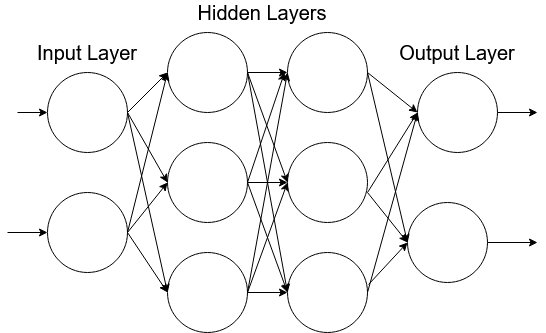

The diagram above was exported from draw.io. Its source (the exported page's mxGraphModel, read from the mxfile embedded in the PNG):
<mxGraphModel dx="1422" dy="801" grid="1" gridSize="10" guides="1" tooltips="1" connect="1" arrows="1" fold="1" page="1" pageScale="1" pageWidth="850" pageHeight="1100" math="0" shadow="0">
  <root>
    <mxCell id="0" />
    <mxCell id="1" parent="0" />
    <mxCell id="XUZSsAt1FHEAE7t63W8s-1" value="" style="ellipse;whiteSpace=wrap;html=1;aspect=fixed;" vertex="1" parent="1">
      <mxGeometry x="80" y="280" width="80" height="80" as="geometry" />
    </mxCell>
    <mxCell id="XUZSsAt1FHEAE7t63W8s-2" value="" style="ellipse;whiteSpace=wrap;html=1;aspect=fixed;" vertex="1" parent="1">
      <mxGeometry x="80" y="400" width="80" height="80" as="geometry" />
    </mxCell>
    <mxCell id="XUZSsAt1FHEAE7t63W8s-3" value="" style="ellipse;whiteSpace=wrap;html=1;aspect=fixed;" vertex="1" parent="1">
      <mxGeometry x="200" y="240" width="80" height="80" as="geometry" />
    </mxCell>
    <mxCell id="XUZSsAt1FHEAE7t63W8s-4" value="" style="ellipse;whiteSpace=wrap;html=1;aspect=fixed;" vertex="1" parent="1">
      <mxGeometry x="200" y="350" width="80" height="80" as="geometry" />
    </mxCell>
    <mxCell id="XUZSsAt1FHEAE7t63W8s-5" value="" style="ellipse;whiteSpace=wrap;html=1;aspect=fixed;" vertex="1" parent="1">
      <mxGeometry x="200" y="460" width="80" height="80" as="geometry" />
    </mxCell>
    <mxCell id="XUZSsAt1FHEAE7t63W8s-6" value="" style="ellipse;whiteSpace=wrap;html=1;aspect=fixed;" vertex="1" parent="1">
      <mxGeometry x="320" y="240" width="80" height="80" as="geometry" />
    </mxCell>
    <mxCell id="XUZSsAt1FHEAE7t63W8s-7" value="" style="ellipse;whiteSpace=wrap;html=1;aspect=fixed;" vertex="1" parent="1">
      <mxGeometry x="320" y="350" width="80" height="80" as="geometry" />
    </mxCell>
    <mxCell id="XUZSsAt1FHEAE7t63W8s-8" value="" style="ellipse;whiteSpace=wrap;html=1;aspect=fixed;" vertex="1" parent="1">
      <mxGeometry x="320" y="460" width="80" height="80" as="geometry" />
    </mxCell>
    <mxCell id="XUZSsAt1FHEAE7t63W8s-9" value="" style="ellipse;whiteSpace=wrap;html=1;aspect=fixed;" vertex="1" parent="1">
      <mxGeometry x="450" y="280" width="80" height="80" as="geometry" />
    </mxCell>
    <mxCell id="XUZSsAt1FHEAE7t63W8s-10" value="" style="ellipse;whiteSpace=wrap;html=1;aspect=fixed;" vertex="1" parent="1">
      <mxGeometry x="440" y="410" width="80" height="80" as="geometry" />
    </mxCell>
    <mxCell id="XUZSsAt1FHEAE7t63W8s-13" value="" style="endArrow=classic;html=1;exitX=1;exitY=0.5;exitDx=0;exitDy=0;entryX=0;entryY=0.5;entryDx=0;entryDy=0;" edge="1" parent="1" source="XUZSsAt1FHEAE7t63W8s-1" target="XUZSsAt1FHEAE7t63W8s-3">
      <mxGeometry width="50" height="50" relative="1" as="geometry">
        <mxPoint x="400" y="400" as="sourcePoint" />
        <mxPoint x="450" y="350" as="targetPoint" />
      </mxGeometry>
    </mxCell>
    <mxCell id="XUZSsAt1FHEAE7t63W8s-14" value="" style="endArrow=classic;html=1;exitX=1;exitY=0.5;exitDx=0;exitDy=0;entryX=0;entryY=0.5;entryDx=0;entryDy=0;" edge="1" parent="1" source="XUZSsAt1FHEAE7t63W8s-1" target="XUZSsAt1FHEAE7t63W8s-4">
      <mxGeometry width="50" height="50" relative="1" as="geometry">
        <mxPoint x="400" y="400" as="sourcePoint" />
        <mxPoint x="450" y="350" as="targetPoint" />
      </mxGeometry>
    </mxCell>
    <mxCell id="XUZSsAt1FHEAE7t63W8s-15" value="" style="endArrow=classic;html=1;exitX=1;exitY=0.5;exitDx=0;exitDy=0;entryX=0;entryY=0.5;entryDx=0;entryDy=0;" edge="1" parent="1" source="XUZSsAt1FHEAE7t63W8s-2" target="XUZSsAt1FHEAE7t63W8s-4">
      <mxGeometry width="50" height="50" relative="1" as="geometry">
        <mxPoint x="400" y="400" as="sourcePoint" />
        <mxPoint x="450" y="350" as="targetPoint" />
      </mxGeometry>
    </mxCell>
    <mxCell id="XUZSsAt1FHEAE7t63W8s-16" value="" style="endArrow=classic;html=1;exitX=1;exitY=0.5;exitDx=0;exitDy=0;entryX=0;entryY=0.5;entryDx=0;entryDy=0;" edge="1" parent="1" source="XUZSsAt1FHEAE7t63W8s-1" target="XUZSsAt1FHEAE7t63W8s-5">
      <mxGeometry width="50" height="50" relative="1" as="geometry">
        <mxPoint x="400" y="400" as="sourcePoint" />
        <mxPoint x="450" y="350" as="targetPoint" />
      </mxGeometry>
    </mxCell>
    <mxCell id="XUZSsAt1FHEAE7t63W8s-17" value="" style="endArrow=classic;html=1;exitX=1;exitY=0.5;exitDx=0;exitDy=0;" edge="1" parent="1" source="XUZSsAt1FHEAE7t63W8s-2">
      <mxGeometry width="50" height="50" relative="1" as="geometry">
        <mxPoint x="400" y="400" as="sourcePoint" />
        <mxPoint x="200" y="500" as="targetPoint" />
      </mxGeometry>
    </mxCell>
    <mxCell id="XUZSsAt1FHEAE7t63W8s-18" value="" style="endArrow=classic;html=1;entryX=0;entryY=0.5;entryDx=0;entryDy=0;" edge="1" parent="1" target="XUZSsAt1FHEAE7t63W8s-3">
      <mxGeometry width="50" height="50" relative="1" as="geometry">
        <mxPoint x="160" y="440" as="sourcePoint" />
        <mxPoint x="450" y="350" as="targetPoint" />
      </mxGeometry>
    </mxCell>
    <mxCell id="XUZSsAt1FHEAE7t63W8s-19" value="" style="endArrow=classic;html=1;exitX=1;exitY=0.5;exitDx=0;exitDy=0;entryX=0;entryY=0.5;entryDx=0;entryDy=0;" edge="1" parent="1" source="XUZSsAt1FHEAE7t63W8s-3" target="XUZSsAt1FHEAE7t63W8s-6">
      <mxGeometry width="50" height="50" relative="1" as="geometry">
        <mxPoint x="400" y="400" as="sourcePoint" />
        <mxPoint x="450" y="350" as="targetPoint" />
      </mxGeometry>
    </mxCell>
    <mxCell id="XUZSsAt1FHEAE7t63W8s-20" value="" style="endArrow=classic;html=1;exitX=1;exitY=0.5;exitDx=0;exitDy=0;entryX=0;entryY=0.5;entryDx=0;entryDy=0;" edge="1" parent="1" source="XUZSsAt1FHEAE7t63W8s-3" target="XUZSsAt1FHEAE7t63W8s-7">
      <mxGeometry width="50" height="50" relative="1" as="geometry">
        <mxPoint x="400" y="400" as="sourcePoint" />
        <mxPoint x="450" y="350" as="targetPoint" />
      </mxGeometry>
    </mxCell>
    <mxCell id="XUZSsAt1FHEAE7t63W8s-21" value="" style="endArrow=classic;html=1;exitX=1;exitY=0.5;exitDx=0;exitDy=0;entryX=0;entryY=0.5;entryDx=0;entryDy=0;" edge="1" parent="1" source="XUZSsAt1FHEAE7t63W8s-3" target="XUZSsAt1FHEAE7t63W8s-8">
      <mxGeometry width="50" height="50" relative="1" as="geometry">
        <mxPoint x="400" y="400" as="sourcePoint" />
        <mxPoint x="450" y="350" as="targetPoint" />
      </mxGeometry>
    </mxCell>
    <mxCell id="XUZSsAt1FHEAE7t63W8s-22" value="" style="endArrow=classic;html=1;exitX=1;exitY=0.5;exitDx=0;exitDy=0;" edge="1" parent="1" source="XUZSsAt1FHEAE7t63W8s-4">
      <mxGeometry width="50" height="50" relative="1" as="geometry">
        <mxPoint x="400" y="400" as="sourcePoint" />
        <mxPoint x="317" y="280" as="targetPoint" />
      </mxGeometry>
    </mxCell>
    <mxCell id="XUZSsAt1FHEAE7t63W8s-23" value="" style="endArrow=classic;html=1;exitX=1;exitY=0.5;exitDx=0;exitDy=0;entryX=0;entryY=0.5;entryDx=0;entryDy=0;" edge="1" parent="1" source="XUZSsAt1FHEAE7t63W8s-4" target="XUZSsAt1FHEAE7t63W8s-7">
      <mxGeometry width="50" height="50" relative="1" as="geometry">
        <mxPoint x="400" y="400" as="sourcePoint" />
        <mxPoint x="450" y="350" as="targetPoint" />
      </mxGeometry>
    </mxCell>
    <mxCell id="XUZSsAt1FHEAE7t63W8s-24" value="" style="endArrow=classic;html=1;exitX=1;exitY=0.5;exitDx=0;exitDy=0;entryX=0;entryY=0.5;entryDx=0;entryDy=0;" edge="1" parent="1" source="XUZSsAt1FHEAE7t63W8s-5" target="XUZSsAt1FHEAE7t63W8s-6">
      <mxGeometry width="50" height="50" relative="1" as="geometry">
        <mxPoint x="400" y="400" as="sourcePoint" />
        <mxPoint x="320" y="290" as="targetPoint" />
      </mxGeometry>
    </mxCell>
    <mxCell id="XUZSsAt1FHEAE7t63W8s-25" value="" style="endArrow=classic;html=1;exitX=1;exitY=0.5;exitDx=0;exitDy=0;entryX=0;entryY=0.5;entryDx=0;entryDy=0;" edge="1" parent="1" source="XUZSsAt1FHEAE7t63W8s-4" target="XUZSsAt1FHEAE7t63W8s-8">
      <mxGeometry width="50" height="50" relative="1" as="geometry">
        <mxPoint x="400" y="400" as="sourcePoint" />
        <mxPoint x="450" y="350" as="targetPoint" />
      </mxGeometry>
    </mxCell>
    <mxCell id="XUZSsAt1FHEAE7t63W8s-26" value="" style="endArrow=classic;html=1;" edge="1" parent="1">
      <mxGeometry width="50" height="50" relative="1" as="geometry">
        <mxPoint x="280" y="500" as="sourcePoint" />
        <mxPoint x="320" y="500" as="targetPoint" />
      </mxGeometry>
    </mxCell>
    <mxCell id="XUZSsAt1FHEAE7t63W8s-27" value="" style="endArrow=classic;html=1;entryX=0;entryY=0.5;entryDx=0;entryDy=0;" edge="1" parent="1" target="XUZSsAt1FHEAE7t63W8s-7">
      <mxGeometry width="50" height="50" relative="1" as="geometry">
        <mxPoint x="280" y="500" as="sourcePoint" />
        <mxPoint x="450" y="350" as="targetPoint" />
      </mxGeometry>
    </mxCell>
    <mxCell id="XUZSsAt1FHEAE7t63W8s-28" value="" style="endArrow=classic;html=1;entryX=0;entryY=0.5;entryDx=0;entryDy=0;" edge="1" parent="1" target="XUZSsAt1FHEAE7t63W8s-9">
      <mxGeometry width="50" height="50" relative="1" as="geometry">
        <mxPoint x="400" y="400" as="sourcePoint" />
        <mxPoint x="450" y="350" as="targetPoint" />
      </mxGeometry>
    </mxCell>
    <mxCell id="XUZSsAt1FHEAE7t63W8s-29" value="" style="endArrow=classic;html=1;entryX=0;entryY=0.5;entryDx=0;entryDy=0;" edge="1" parent="1" target="XUZSsAt1FHEAE7t63W8s-10">
      <mxGeometry width="50" height="50" relative="1" as="geometry">
        <mxPoint x="400" y="400" as="sourcePoint" />
        <mxPoint x="450" y="350" as="targetPoint" />
      </mxGeometry>
    </mxCell>
    <mxCell id="XUZSsAt1FHEAE7t63W8s-30" value="" style="endArrow=classic;html=1;exitX=1;exitY=0.5;exitDx=0;exitDy=0;entryX=0;entryY=0.5;entryDx=0;entryDy=0;" edge="1" parent="1" source="XUZSsAt1FHEAE7t63W8s-6" target="XUZSsAt1FHEAE7t63W8s-9">
      <mxGeometry width="50" height="50" relative="1" as="geometry">
        <mxPoint x="400" y="400" as="sourcePoint" />
        <mxPoint x="450" y="350" as="targetPoint" />
      </mxGeometry>
    </mxCell>
    <mxCell id="XUZSsAt1FHEAE7t63W8s-31" value="" style="endArrow=classic;html=1;exitX=1;exitY=0.5;exitDx=0;exitDy=0;entryX=0;entryY=0.5;entryDx=0;entryDy=0;" edge="1" parent="1" source="XUZSsAt1FHEAE7t63W8s-8" target="XUZSsAt1FHEAE7t63W8s-9">
      <mxGeometry width="50" height="50" relative="1" as="geometry">
        <mxPoint x="400" y="400" as="sourcePoint" />
        <mxPoint x="430" y="330" as="targetPoint" />
      </mxGeometry>
    </mxCell>
    <mxCell id="XUZSsAt1FHEAE7t63W8s-32" value="" style="endArrow=classic;html=1;exitX=1.013;exitY=0.4;exitDx=0;exitDy=0;exitPerimeter=0;entryX=0;entryY=0.5;entryDx=0;entryDy=0;" edge="1" parent="1" source="XUZSsAt1FHEAE7t63W8s-8" target="XUZSsAt1FHEAE7t63W8s-10">
      <mxGeometry width="50" height="50" relative="1" as="geometry">
        <mxPoint x="400" y="400" as="sourcePoint" />
        <mxPoint x="420" y="440" as="targetPoint" />
      </mxGeometry>
    </mxCell>
    <mxCell id="XUZSsAt1FHEAE7t63W8s-34" value="" style="endArrow=classic;html=1;exitX=1;exitY=0.5;exitDx=0;exitDy=0;entryX=0;entryY=0.5;entryDx=0;entryDy=0;" edge="1" parent="1" source="XUZSsAt1FHEAE7t63W8s-6" target="XUZSsAt1FHEAE7t63W8s-10">
      <mxGeometry width="50" height="50" relative="1" as="geometry">
        <mxPoint x="400" y="400" as="sourcePoint" />
        <mxPoint x="450" y="350" as="targetPoint" />
      </mxGeometry>
    </mxCell>
    <mxCell id="XUZSsAt1FHEAE7t63W8s-35" value="Input Layer" style="text;html=1;strokeColor=none;fillColor=none;align=center;verticalAlign=middle;whiteSpace=wrap;rounded=0;sketch=0;fontSize=20;" vertex="1" parent="1">
      <mxGeometry x="60" y="250" width="120" height="20" as="geometry" />
    </mxCell>
    <mxCell id="XUZSsAt1FHEAE7t63W8s-36" value="Hidden Layers" style="text;html=1;strokeColor=none;fillColor=none;align=center;verticalAlign=middle;whiteSpace=wrap;rounded=0;sketch=0;fontSize=20;" vertex="1" parent="1">
      <mxGeometry x="210" y="210" width="170" height="20" as="geometry" />
    </mxCell>
    <mxCell id="XUZSsAt1FHEAE7t63W8s-37" value="Output Layer" style="text;html=1;strokeColor=none;fillColor=none;align=center;verticalAlign=middle;whiteSpace=wrap;rounded=0;sketch=0;fontSize=20;" vertex="1" parent="1">
      <mxGeometry x="430" y="250" width="120" height="20" as="geometry" />
    </mxCell>
    <mxCell id="XUZSsAt1FHEAE7t63W8s-38" value="" style="endArrow=classic;html=1;fontSize=20;entryX=0;entryY=0.5;entryDx=0;entryDy=0;" edge="1" parent="1" target="XUZSsAt1FHEAE7t63W8s-1">
      <mxGeometry width="50" height="50" relative="1" as="geometry">
        <mxPoint x="50" y="320" as="sourcePoint" />
        <mxPoint x="60" y="360" as="targetPoint" />
      </mxGeometry>
    </mxCell>
    <mxCell id="XUZSsAt1FHEAE7t63W8s-39" value="" style="endArrow=classic;html=1;fontSize=20;" edge="1" parent="1">
      <mxGeometry width="50" height="50" relative="1" as="geometry">
        <mxPoint x="40" y="440" as="sourcePoint" />
        <mxPoint x="80" y="440" as="targetPoint" />
      </mxGeometry>
    </mxCell>
    <mxCell id="XUZSsAt1FHEAE7t63W8s-40" value="" style="endArrow=classic;html=1;fontSize=20;exitX=1;exitY=0.5;exitDx=0;exitDy=0;" edge="1" parent="1" source="XUZSsAt1FHEAE7t63W8s-9">
      <mxGeometry width="50" height="50" relative="1" as="geometry">
        <mxPoint x="540" y="310" as="sourcePoint" />
        <mxPoint x="570" y="320" as="targetPoint" />
      </mxGeometry>
    </mxCell>
    <mxCell id="XUZSsAt1FHEAE7t63W8s-41" value="" style="endArrow=classic;html=1;fontSize=20;" edge="1" parent="1">
      <mxGeometry width="50" height="50" relative="1" as="geometry">
        <mxPoint x="520" y="450" as="sourcePoint" />
        <mxPoint x="570" y="450" as="targetPoint" />
      </mxGeometry>
    </mxCell>
  </root>
</mxGraphModel>